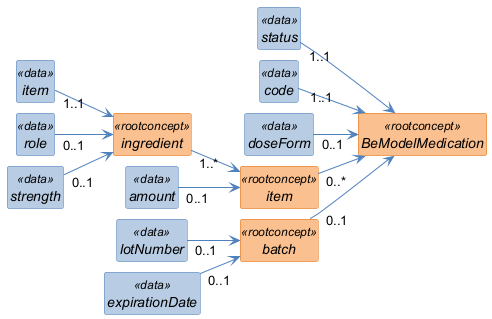

The diagram above was rendered by PlantUML. Its source (embedded in the PNG):
@startuml
left to right direction
skinparam shadowing false
skinparam nodesep 10
skinparam ranksep 40
skinparam classAttributeIconSize 0
skinparam class {
  FontStyle italic
  BackgroundColor<<rootconcept>> #FAC08F
  BorderColor<<rootconcept>> #E36C0A
  BackgroundColor<<data>> #B8CCE4
  BorderColor<<data>> #4F81BD
  BackgroundColor<<reference>> #D9D9D9
  BorderColor<<reference>> #808080
  BackgroundColor<<value set>> #C3D69B
  BorderColor<<value set>> #77933C
  ArrowColor #4F81BD
}
hide circle
hide empty members

class "BeModelMedication" as BeModelMedication <<rootconcept>> {
}

class "status" as BeModelMedication_status <<data>> {
}

class "code" as BeModelMedication_code <<data>> {
}

class "doseForm" as BeModelMedication_doseForm <<data>> {
}

class "item" as BeModelMedication_item <<rootconcept>> {
}

class "ingredient" as BeModelMedication_item_ingredient <<rootconcept>> {
}

class "item" as BeModelMedication_item_ingredient_item <<data>> {
}

class "role" as BeModelMedication_item_ingredient_role <<data>> {
}

class "strength" as BeModelMedication_item_ingredient_strength <<data>> {
}

class "amount" as BeModelMedication_item_amount <<data>> {
}

class "batch" as BeModelMedication_batch <<rootconcept>> {
}

class "lotNumber" as BeModelMedication_batch_lotNumber <<data>> {
}

class "expirationDate" as BeModelMedication_batch_expirationDate <<data>> {
}

BeModelMedication_status "1..1" --> BeModelMedication
BeModelMedication_code "1..1" --> BeModelMedication
BeModelMedication_doseForm "0..1" --> BeModelMedication
BeModelMedication_item "0..*" --> BeModelMedication
BeModelMedication_item_ingredient "1..*" --> BeModelMedication_item
BeModelMedication_item_ingredient_item "1..1" --> BeModelMedication_item_ingredient
BeModelMedication_item_ingredient_role "0..1" --> BeModelMedication_item_ingredient
BeModelMedication_item_ingredient_strength "0..1" --> BeModelMedication_item_ingredient
BeModelMedication_item_amount "0..1" --> BeModelMedication_item
BeModelMedication_batch "0..1" --> BeModelMedication
BeModelMedication_batch_lotNumber "0..1" --> BeModelMedication_batch
BeModelMedication_batch_expirationDate "0..1" --> BeModelMedication_batch
@enduml